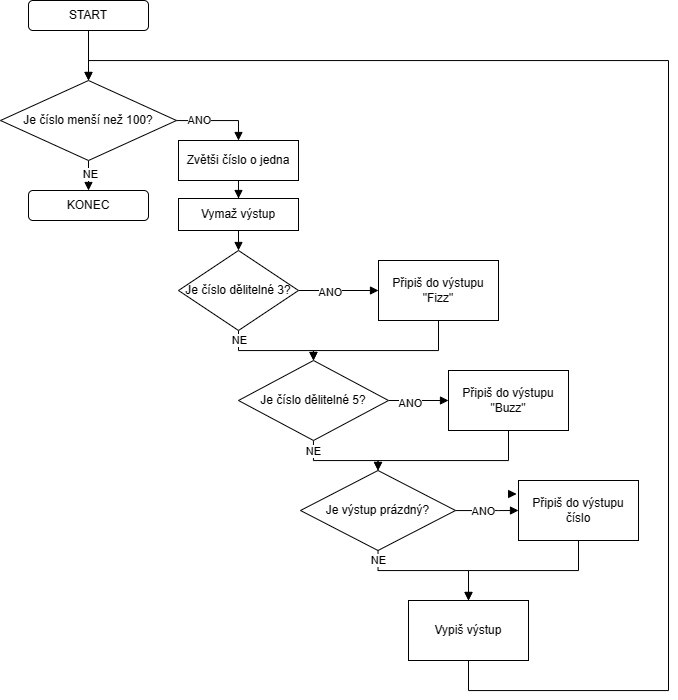

The diagram above was exported from draw.io. Its source (the exported page's mxGraphModel, read from the mxfile embedded in the PNG):
<mxGraphModel dx="2458" dy="933" grid="1" gridSize="10" guides="1" tooltips="1" connect="1" arrows="1" fold="1" page="1" pageScale="1" pageWidth="827" pageHeight="1169" math="0" shadow="0">
  <root>
    <mxCell id="0" />
    <mxCell id="1" parent="0" />
    <mxCell id="2" style="edgeStyle=orthogonalEdgeStyle;rounded=0;orthogonalLoop=1;jettySize=auto;html=1;entryX=0.5;entryY=0;entryDx=0;entryDy=0;endArrow=block;endFill=1;" edge="1" source="3" target="8" parent="1">
      <mxGeometry relative="1" as="geometry" />
    </mxCell>
    <mxCell id="3" value="START" style="rounded=1;whiteSpace=wrap;html=1;" vertex="1" parent="1">
      <mxGeometry x="400" y="50" width="120" height="30" as="geometry" />
    </mxCell>
    <mxCell id="4" style="edgeStyle=orthogonalEdgeStyle;rounded=0;orthogonalLoop=1;jettySize=auto;html=1;entryX=0.5;entryY=0;entryDx=0;entryDy=0;endArrow=block;endFill=1;" edge="1" source="8" target="15" parent="1">
      <mxGeometry relative="1" as="geometry">
        <mxPoint x="600" y="190" as="targetPoint" />
      </mxGeometry>
    </mxCell>
    <mxCell id="5" value="ANO" style="edgeLabel;html=1;align=center;verticalAlign=middle;resizable=0;points=[];" vertex="1" connectable="0" parent="4">
      <mxGeometry x="-0.469" y="1" relative="1" as="geometry">
        <mxPoint as="offset" />
      </mxGeometry>
    </mxCell>
    <mxCell id="6" style="edgeStyle=orthogonalEdgeStyle;rounded=0;orthogonalLoop=1;jettySize=auto;html=1;entryX=0.5;entryY=0;entryDx=0;entryDy=0;endArrow=block;endFill=1;" edge="1" source="8" target="37" parent="1">
      <mxGeometry relative="1" as="geometry" />
    </mxCell>
    <mxCell id="7" value="NE" style="edgeLabel;html=1;align=center;verticalAlign=middle;resizable=0;points=[];" vertex="1" connectable="0" parent="6">
      <mxGeometry x="0.3125" y="1" relative="1" as="geometry">
        <mxPoint as="offset" />
      </mxGeometry>
    </mxCell>
    <mxCell id="8" value="Je číslo menší než 100?" style="rhombus;whiteSpace=wrap;html=1;" vertex="1" parent="1">
      <mxGeometry x="372" y="130" width="176" height="80" as="geometry" />
    </mxCell>
    <mxCell id="9" style="edgeStyle=orthogonalEdgeStyle;rounded=0;orthogonalLoop=1;jettySize=auto;html=1;entryX=0.5;entryY=0;entryDx=0;entryDy=0;endArrow=block;endFill=1;" edge="1" source="13" target="20" parent="1">
      <mxGeometry relative="1" as="geometry">
        <mxPoint x="610" y="389.9999999999999" as="targetPoint" />
        <Array as="points">
          <mxPoint x="610" y="400" />
          <mxPoint x="685" y="400" />
        </Array>
      </mxGeometry>
    </mxCell>
    <mxCell id="10" value="NE" style="edgeLabel;html=1;align=center;verticalAlign=middle;resizable=0;points=[];" vertex="1" connectable="0" parent="9">
      <mxGeometry x="-0.7687" y="-1" relative="1" as="geometry">
        <mxPoint x="1" y="-2" as="offset" />
      </mxGeometry>
    </mxCell>
    <mxCell id="11" value="" style="edgeStyle=orthogonalEdgeStyle;rounded=0;orthogonalLoop=1;jettySize=auto;html=1;endArrow=block;endFill=1;" edge="1" source="13" target="22" parent="1">
      <mxGeometry relative="1" as="geometry" />
    </mxCell>
    <mxCell id="12" value="ANO" style="edgeLabel;html=1;align=center;verticalAlign=middle;resizable=0;points=[];" vertex="1" connectable="0" parent="11">
      <mxGeometry x="-0.2017" y="-1" relative="1" as="geometry">
        <mxPoint as="offset" />
      </mxGeometry>
    </mxCell>
    <mxCell id="13" value="Je číslo dělitelné 3?" style="rhombus;whiteSpace=wrap;html=1;" vertex="1" parent="1">
      <mxGeometry x="550" y="300" width="120" height="80" as="geometry" />
    </mxCell>
    <mxCell id="14" value="" style="edgeStyle=orthogonalEdgeStyle;rounded=0;orthogonalLoop=1;jettySize=auto;html=1;entryX=0.5;entryY=0;entryDx=0;entryDy=0;endArrow=block;endFill=1;" edge="1" source="15" target="24" parent="1">
      <mxGeometry relative="1" as="geometry">
        <mxPoint x="700" y="280" as="targetPoint" />
        <Array as="points" />
      </mxGeometry>
    </mxCell>
    <mxCell id="15" value="Zvětši číslo o jedna" style="rounded=0;whiteSpace=wrap;html=1;" vertex="1" parent="1">
      <mxGeometry x="550" y="190" width="120" height="40" as="geometry" />
    </mxCell>
    <mxCell id="16" style="edgeStyle=orthogonalEdgeStyle;rounded=0;orthogonalLoop=1;jettySize=auto;html=1;entryX=0;entryY=0.5;entryDx=0;entryDy=0;endArrow=block;endFill=1;" edge="1" source="20" target="26" parent="1">
      <mxGeometry relative="1" as="geometry" />
    </mxCell>
    <mxCell id="17" value="ANO" style="edgeLabel;html=1;align=center;verticalAlign=middle;resizable=0;points=[];" vertex="1" connectable="0" parent="16">
      <mxGeometry x="-0.292" y="-2" relative="1" as="geometry">
        <mxPoint as="offset" />
      </mxGeometry>
    </mxCell>
    <mxCell id="18" style="edgeStyle=orthogonalEdgeStyle;rounded=0;orthogonalLoop=1;jettySize=auto;html=1;entryX=0.5;entryY=0;entryDx=0;entryDy=0;endArrow=block;endFill=1;" edge="1" source="20" target="31" parent="1">
      <mxGeometry relative="1" as="geometry" />
    </mxCell>
    <mxCell id="19" value="NE" style="edgeLabel;html=1;align=center;verticalAlign=middle;resizable=0;points=[];" vertex="1" connectable="0" parent="18">
      <mxGeometry x="-0.7803" y="-1" relative="1" as="geometry">
        <mxPoint as="offset" />
      </mxGeometry>
    </mxCell>
    <mxCell id="20" value="Je číslo dělitelné 5?" style="rhombus;whiteSpace=wrap;html=1;" vertex="1" parent="1">
      <mxGeometry x="610" y="410" width="150" height="80" as="geometry" />
    </mxCell>
    <mxCell id="21" style="edgeStyle=orthogonalEdgeStyle;rounded=0;orthogonalLoop=1;jettySize=auto;html=1;entryX=0.5;entryY=0;entryDx=0;entryDy=0;endArrow=block;endFill=1;" edge="1" source="22" target="20" parent="1">
      <mxGeometry relative="1" as="geometry">
        <mxPoint x="770" y="409.9999999999999" as="targetPoint" />
        <Array as="points">
          <mxPoint x="810" y="400" />
          <mxPoint x="685" y="400" />
        </Array>
      </mxGeometry>
    </mxCell>
    <mxCell id="22" value="Připiš do výstupu &quot;Fizz&quot;" style="rounded=0;whiteSpace=wrap;html=1;" vertex="1" parent="1">
      <mxGeometry x="750" y="310" width="120" height="60" as="geometry" />
    </mxCell>
    <mxCell id="23" style="edgeStyle=orthogonalEdgeStyle;rounded=0;orthogonalLoop=1;jettySize=auto;html=1;exitX=0.5;exitY=1;exitDx=0;exitDy=0;entryX=0.5;entryY=0;entryDx=0;entryDy=0;endArrow=block;endFill=1;" edge="1" source="24" target="13" parent="1">
      <mxGeometry relative="1" as="geometry" />
    </mxCell>
    <mxCell id="24" value="Vymaž výstup" style="rounded=0;whiteSpace=wrap;html=1;" vertex="1" parent="1">
      <mxGeometry x="550" y="248" width="120" height="32" as="geometry" />
    </mxCell>
    <mxCell id="25" style="edgeStyle=orthogonalEdgeStyle;rounded=0;orthogonalLoop=1;jettySize=auto;html=1;entryX=0.5;entryY=0;entryDx=0;entryDy=0;endArrow=block;endFill=1;" edge="1" source="26" target="31" parent="1">
      <mxGeometry relative="1" as="geometry">
        <Array as="points">
          <mxPoint x="880" y="510" />
          <mxPoint x="750" y="510" />
        </Array>
      </mxGeometry>
    </mxCell>
    <mxCell id="26" value="Připiš do výstupu &quot;Buzz&quot;" style="rounded=0;whiteSpace=wrap;html=1;" vertex="1" parent="1">
      <mxGeometry x="820" y="420" width="120" height="60" as="geometry" />
    </mxCell>
    <mxCell id="27" style="edgeStyle=orthogonalEdgeStyle;rounded=0;orthogonalLoop=1;jettySize=auto;html=1;entryX=0;entryY=0.5;entryDx=0;entryDy=0;endArrow=block;endFill=1;" edge="1" source="31" target="33" parent="1">
      <mxGeometry relative="1" as="geometry">
        <Array as="points">
          <mxPoint x="870" y="560" />
          <mxPoint x="870" y="560" />
        </Array>
      </mxGeometry>
    </mxCell>
    <mxCell id="28" value="ANO" style="edgeLabel;html=1;align=center;verticalAlign=middle;resizable=0;points=[];" vertex="1" connectable="0" parent="27">
      <mxGeometry x="-0.1409" relative="1" as="geometry">
        <mxPoint as="offset" />
      </mxGeometry>
    </mxCell>
    <mxCell id="29" style="edgeStyle=orthogonalEdgeStyle;rounded=0;orthogonalLoop=1;jettySize=auto;html=1;entryX=0.5;entryY=0;entryDx=0;entryDy=0;endArrow=block;endFill=1;" edge="1" source="31" target="35" parent="1">
      <mxGeometry relative="1" as="geometry">
        <Array as="points">
          <mxPoint x="750" y="620" />
          <mxPoint x="840" y="620" />
        </Array>
      </mxGeometry>
    </mxCell>
    <mxCell id="30" value="NE" style="edgeLabel;html=1;align=center;verticalAlign=middle;resizable=0;points=[];" vertex="1" connectable="0" parent="29">
      <mxGeometry x="-0.791" relative="1" as="geometry">
        <mxPoint y="-5" as="offset" />
      </mxGeometry>
    </mxCell>
    <mxCell id="31" value="Je výstup prázdný?" style="rhombus;whiteSpace=wrap;html=1;" vertex="1" parent="1">
      <mxGeometry x="672" y="520" width="155" height="80" as="geometry" />
    </mxCell>
    <mxCell id="32" style="edgeStyle=orthogonalEdgeStyle;rounded=0;orthogonalLoop=1;jettySize=auto;html=1;endArrow=block;endFill=1;flowAnimation=0;noJump=0;orthogonal=0;enumerate=0;comic=0;backgroundOutline=0;metaEdit=0;fixDash=0;snapToPoint=0;" edge="1" source="33" target="35" parent="1">
      <mxGeometry relative="1" as="geometry">
        <Array as="points">
          <mxPoint x="950" y="620" />
          <mxPoint x="840" y="620" />
        </Array>
      </mxGeometry>
    </mxCell>
    <mxCell id="33" value="Připiš do výstupu číslo" style="rounded=0;whiteSpace=wrap;html=1;" vertex="1" parent="1">
      <mxGeometry x="890" y="530" width="120" height="60" as="geometry" />
    </mxCell>
    <mxCell id="34" style="edgeStyle=orthogonalEdgeStyle;rounded=0;orthogonalLoop=1;jettySize=auto;html=1;entryX=0.5;entryY=0;entryDx=0;entryDy=0;startArrow=none;startFill=0;endArrow=block;endFill=1;" edge="1" source="35" target="8" parent="1">
      <mxGeometry relative="1" as="geometry">
        <mxPoint x="450" y="230" as="targetPoint" />
        <Array as="points">
          <mxPoint x="840" y="740" />
          <mxPoint x="1040" y="740" />
          <mxPoint x="1040" y="110" />
          <mxPoint x="460" y="110" />
        </Array>
      </mxGeometry>
    </mxCell>
    <mxCell id="35" value="Vypiš výstup" style="rounded=0;whiteSpace=wrap;html=1;" vertex="1" parent="1">
      <mxGeometry x="780" y="650" width="120" height="60" as="geometry" />
    </mxCell>
    <mxCell id="36" value="" style="triangle;whiteSpace=wrap;html=1;fontFamily=Helvetica;fontSize=11;fontColor=default;fillColor=#000000;" vertex="1" parent="1">
      <mxGeometry x="880" y="540" width="7" height="7" as="geometry" />
    </mxCell>
    <mxCell id="37" value="KONEC" style="rounded=1;whiteSpace=wrap;html=1;" vertex="1" parent="1">
      <mxGeometry x="400" y="240" width="120" height="30" as="geometry" />
    </mxCell>
  </root>
</mxGraphModel>